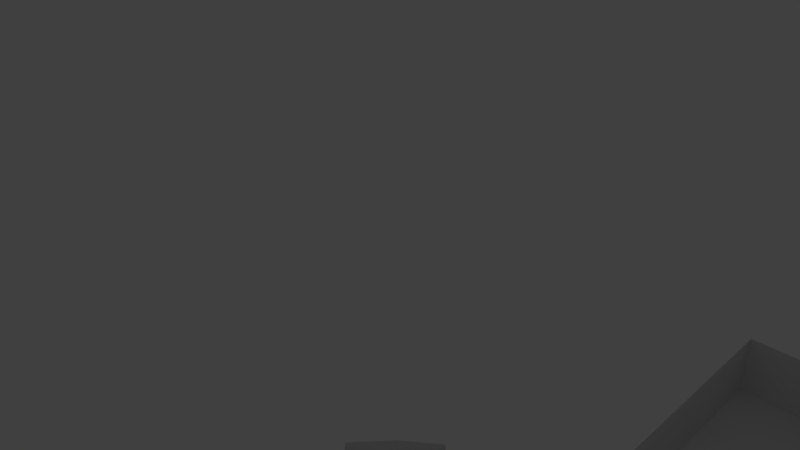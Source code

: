 # Source: circus_stage_collider.blend  (saved by Blender 2.79.0; exported with 4.5.12 LTS)
import bpy
from mathutils import Matrix  # noqa: F401  (used for matrix-valued properties, if any)

bpy.ops.wm.read_factory_settings(use_empty=True)
scene = bpy.context.scene
scene.name = 'Scene'

# ---- collections
col_collection_1 = bpy.data.collections.new('Collection 1'); scene.collection.children.link(col_collection_1)

# ---- materials (node trees are filled in below, after node groups)
mat_material = bpy.data.materials.new('Material')
mat_material.alpha_threshold = 0.0
mat_material.use_transparent_shadow = False
mat_material.roughness = 0.5

# ---- material node trees

# ---- world
world_world = bpy.data.worlds.new('World'); scene.world = world_world
world_world.color = (0.05088, 0.05088, 0.05088)
world_world.use_sun_shadow = False
world_world.sun_shadow_jitter_overblur = 0.0
world_world.cycles.sampling_method = 'MANUAL'

# ---- cameras
cam_camera = bpy.data.cameras.new('Camera')
cam_camera.clip_end = 100.0
cam_camera.lens = 35.0
cam_camera.sensor_width = 32.0
cam_camera.sensor_height = 18.0
cam_camera.ortho_scale = 7.314
cam_camera.dof.focus_distance = 0.0
cam_camera.dof.aperture_fstop = 128.0

# ---- lights
light_lamp = bpy.data.lights.new('Lamp', 'POINT')
light_lamp.transmission_factor = 0.0
light_lamp.cutoff_distance = 30.0
light_lamp.energy = 100.0
light_lamp.shadow_buffer_clip_start = 1.001
light_lamp.shadow_soft_size = 0.1
light_lamp.shadow_maximum_resolution = 0.006
light_lamp.use_absolute_resolution = True

# ---- meshes
me_star = bpy.data.meshes.new('Star')
me_star.from_pydata([(-1.307, 6.569, 2.001), (-2.565, 6.188, 2.001), (-3.723, 5.568, 2.001), (-5.571, 3.718, 2.001), (-6.189, 2.559, 2.001), (-6.569, 1.303, 2.001), (-6.566, -1.31, 2.001), (-6.184, -2.566, 2.001), (-5.565, -3.722, 2.001), (-3.718, -5.568, 2.001), (-2.56, -6.185, 2.001), (-1.384, -6.55, 2.001), (-1.92, 17.88, 2.003), (-1.28, -15.25, -0.0002457), (-1.934, 17.88, -0.0002456), (-1.288, -15.27, 2.003), (-1.308, 6.577, -0.0002457), (-2.566, 6.196, -0.0002457), (-3.726, 5.576, -0.0002457), (-4.742, 4.742, -0.0002457), (-5.576, 3.726, -0.0002457), (-6.196, 2.566, -0.0002457), (-6.577, 1.308, -0.0002457), (-6.706, -1.192e-06, -0.0002457), (-6.577, -1.308, -0.0002457), (-6.196, -2.566, -0.0002457), (-5.576, -3.726, -0.0002457), (-4.742, -4.742, -0.0002457), (-3.726, -5.576, -0.0002457), (-2.566, -6.196, -0.0002457), (-1.308, -6.578, -0.0002457), (0.0, -1.46e-06, -0.0002457), (-9.024, -1.192e-06, 2.001), (-8.889, 1.37, 2.001), (-8.889, -1.37, 2.001), (-8.706, -1.431e-06, -0.0002457), (-8.577, 1.308, -0.0002457), (-8.577, -1.308, -0.0002457), (-6.37, 6.37, 1.799), (-5.305, 7.243, 1.799), (-7.243, 5.305, 1.799), (-6.145, 6.145, -0.2019), (-5.129, 6.979, -0.2019), (-6.979, 5.129, -0.2019), (-6.37, -6.37, 1.799), (-7.243, -5.305, 1.799), (-5.305, -7.243, 1.799), (-6.145, -6.145, -0.2019), (-6.979, -5.129, -0.2019), (-5.129, -6.979, -0.2019), (1.307, 6.569, 2.001), (2.565, 6.188, 2.001), (3.723, 5.568, 2.001), (5.571, 3.718, 2.001), (6.189, 2.559, 2.001), (6.569, 1.303, 2.001), (6.566, -1.31, 2.001), (6.184, -2.566, 2.001), (5.565, -3.722, 2.001), (3.718, -5.568, 2.001), (2.56, -6.185, 2.001), (1.384, -6.55, 2.001), (-1.445e-08, -6.694, 2.001), (1.948, 17.88, 2.003), (1.28, -15.25, -0.0002457), (1.934, 17.88, -0.0002456), (-2.384e-07, -15.25, -0.0002456), (0.0, 17.88, -0.0002456), (1.288, -15.27, 2.003), (0.0, -15.27, 2.003), (0.0, 6.706, -0.0002457), (1.308, 6.577, -0.0002457), (2.566, 6.196, -0.0002457), (3.726, 5.576, -0.0002457), (4.742, 4.742, -0.0002457), (5.576, 3.726, -0.0002457), (6.196, 2.566, -0.0002457), (6.577, 1.308, -0.0002457), (6.706, -9.537e-07, -0.0002457), (6.577, -1.308, -0.0002457), (6.196, -2.566, -0.0002457), (5.576, -3.726, -0.0002457), (4.742, -4.742, -0.0002457), (3.726, -5.576, -0.0002457), (2.566, -6.196, -0.0002457), (0.0, -6.706, -0.0002457), (1.308, -6.578, -0.0002457), (9.024, -9.537e-07, 2.001), (8.889, 1.37, 2.001), (8.889, -1.37, 2.001), (8.706, -7.153e-07, -0.0002457), (8.577, 1.308, -0.0002457), (8.577, -1.308, -0.0002457), (6.37, 6.37, 1.799), (5.305, 7.243, 1.799), (7.243, 5.305, 1.799), (6.145, 6.145, -0.2019), (5.129, 6.979, -0.2019), (6.979, 5.129, -0.2019), (6.37, -6.37, 1.799), (7.243, -5.305, 1.799), (5.305, -7.243, 1.799), (6.145, -6.145, -0.2019), (6.979, -5.129, -0.2019), (5.129, -6.979, -0.2019)], [], [(17, 16, 0, 1), (18, 17, 1, 2), (21, 20, 3, 4), (27, 26, 48, 47), (30, 29, 10, 11), (0, 16, 14, 12), (16, 70, 67, 14), (30, 11, 15, 13), (20, 19, 41, 43), (31, 70, 16), (31, 16, 17), (31, 17, 18), (31, 18, 19), (31, 19, 20), (31, 20, 21), (31, 21, 22), (31, 22, 23), (31, 23, 24), (31, 24, 25), (31, 25, 26), (31, 26, 27), (31, 27, 28), (31, 28, 29), (31, 29, 30), (31, 30, 85), (11, 62, 69, 15), (13, 15, 69, 66), (30, 13, 66, 85), (4, 5, 22, 21), (6, 24, 37, 34), (6, 7, 25, 24), (7, 8, 26, 25), (9, 10, 29, 28), (37, 35, 32, 34), (33, 32, 35, 36), (23, 22, 36, 35), (22, 5, 33, 36), (24, 23, 35, 37), (38, 40, 43, 41), (39, 38, 41, 42), (18, 2, 39, 42), (19, 18, 42, 41), (3, 20, 43, 40), (47, 48, 45, 44), (44, 46, 49, 47), (9, 28, 49, 46), (26, 8, 45, 48), (28, 27, 47, 49), (72, 51, 50, 71), (73, 52, 51, 72), (76, 54, 53, 75), (82, 102, 103, 81), (86, 61, 60, 84), (50, 63, 65, 71), (71, 65, 67, 70), (86, 64, 68, 61), (75, 98, 96, 74), (31, 71, 70), (31, 72, 71), (31, 73, 72), (31, 74, 73), (31, 75, 74), (31, 76, 75), (31, 77, 76), (31, 78, 77), (31, 79, 78), (31, 80, 79), (31, 81, 80), (31, 82, 81), (31, 83, 82), (31, 84, 83), (31, 86, 84), (31, 85, 86), (61, 68, 69, 62), (64, 66, 69, 68), (86, 85, 66, 64), (54, 76, 77, 55), (56, 89, 92, 79), (56, 79, 80, 57), (57, 80, 81, 58), (59, 83, 84, 60), (92, 89, 87, 90), (88, 91, 90, 87), (78, 90, 91, 77), (77, 91, 88, 55), (79, 92, 90, 78), (93, 96, 98, 95), (94, 97, 96, 93), (73, 97, 94, 52), (74, 96, 97, 73), (53, 95, 98, 75), (102, 99, 100, 103), (99, 102, 104, 101), (59, 101, 104, 83), (81, 103, 100, 58), (83, 104, 102, 82), (14, 67, 65, 63, 12)])
me_star.materials.append(mat_material)
me_star.use_remesh_preserve_volume = False
me_star.use_remesh_preserve_attributes = False
me_star.use_mirror_vertex_groups = False
me_star.update()

# ---- objects
ob_circus_stage_collider = bpy.data.objects.new('Circus Stage Collider', me_star)
ob_lamp = bpy.data.objects.new('Lamp', light_lamp)
ob_camera = bpy.data.objects.new('Camera', cam_camera)

# ---- transforms, parenting, visibility, modifiers, constraints
ob_circus_stage_collider.location = (0.0, 0.01, 0.0)
ob_circus_stage_collider.lineart.crease_threshold = 0.0
ob_lamp.location = (4.076, 1.005, 18.39)
ob_lamp.rotation_euler = (0.6503, 0.05522, 1.866)
ob_lamp.lock_rotations_4d = False
ob_lamp.empty_display_type = 'ARROWS'
ob_lamp.color = (0.0, 0.0, 0.0, 0.0)
ob_lamp.lineart.crease_threshold = 0.0
ob_camera.location = (7.481, -6.508, 17.83)
ob_camera.rotation_euler = (1.109, 0.0, 0.8149)
ob_camera.lock_rotations_4d = False
ob_camera.empty_display_type = 'ARROWS'
ob_camera.color = (0.0, 0.0, 0.0, 0.0)
ob_camera.display_type = 'WIRE'
ob_camera.lineart.crease_threshold = 0.0

# ---- collection membership
col_collection_1.objects.link(ob_circus_stage_collider)
col_collection_1.objects.link(ob_lamp)
col_collection_1.objects.link(ob_camera)

# ---- scene / render settings (as saved in the file)
scene.camera = ob_camera
scene.frame_start = 1; scene.frame_end = 250; scene.frame_set(14)
scene.render.engine = 'BLENDER_EEVEE_NEXT'
scene.render.resolution_percentage = 50
scene.render.dither_intensity = 0.0
scene.cycles.use_denoising = False
scene.cycles.samples = 128
scene.cycles.sampling_pattern = 'TABULATED_SOBOL'
scene.cycles.use_adaptive_sampling = False
scene.cycles.use_light_tree = False
scene.cycles.blur_glossy = 0.0
scene.cycles.sample_clamp_indirect = 0.0
scene.view_settings.view_transform = 'Standard'
bpy.context.view_layer.update()
